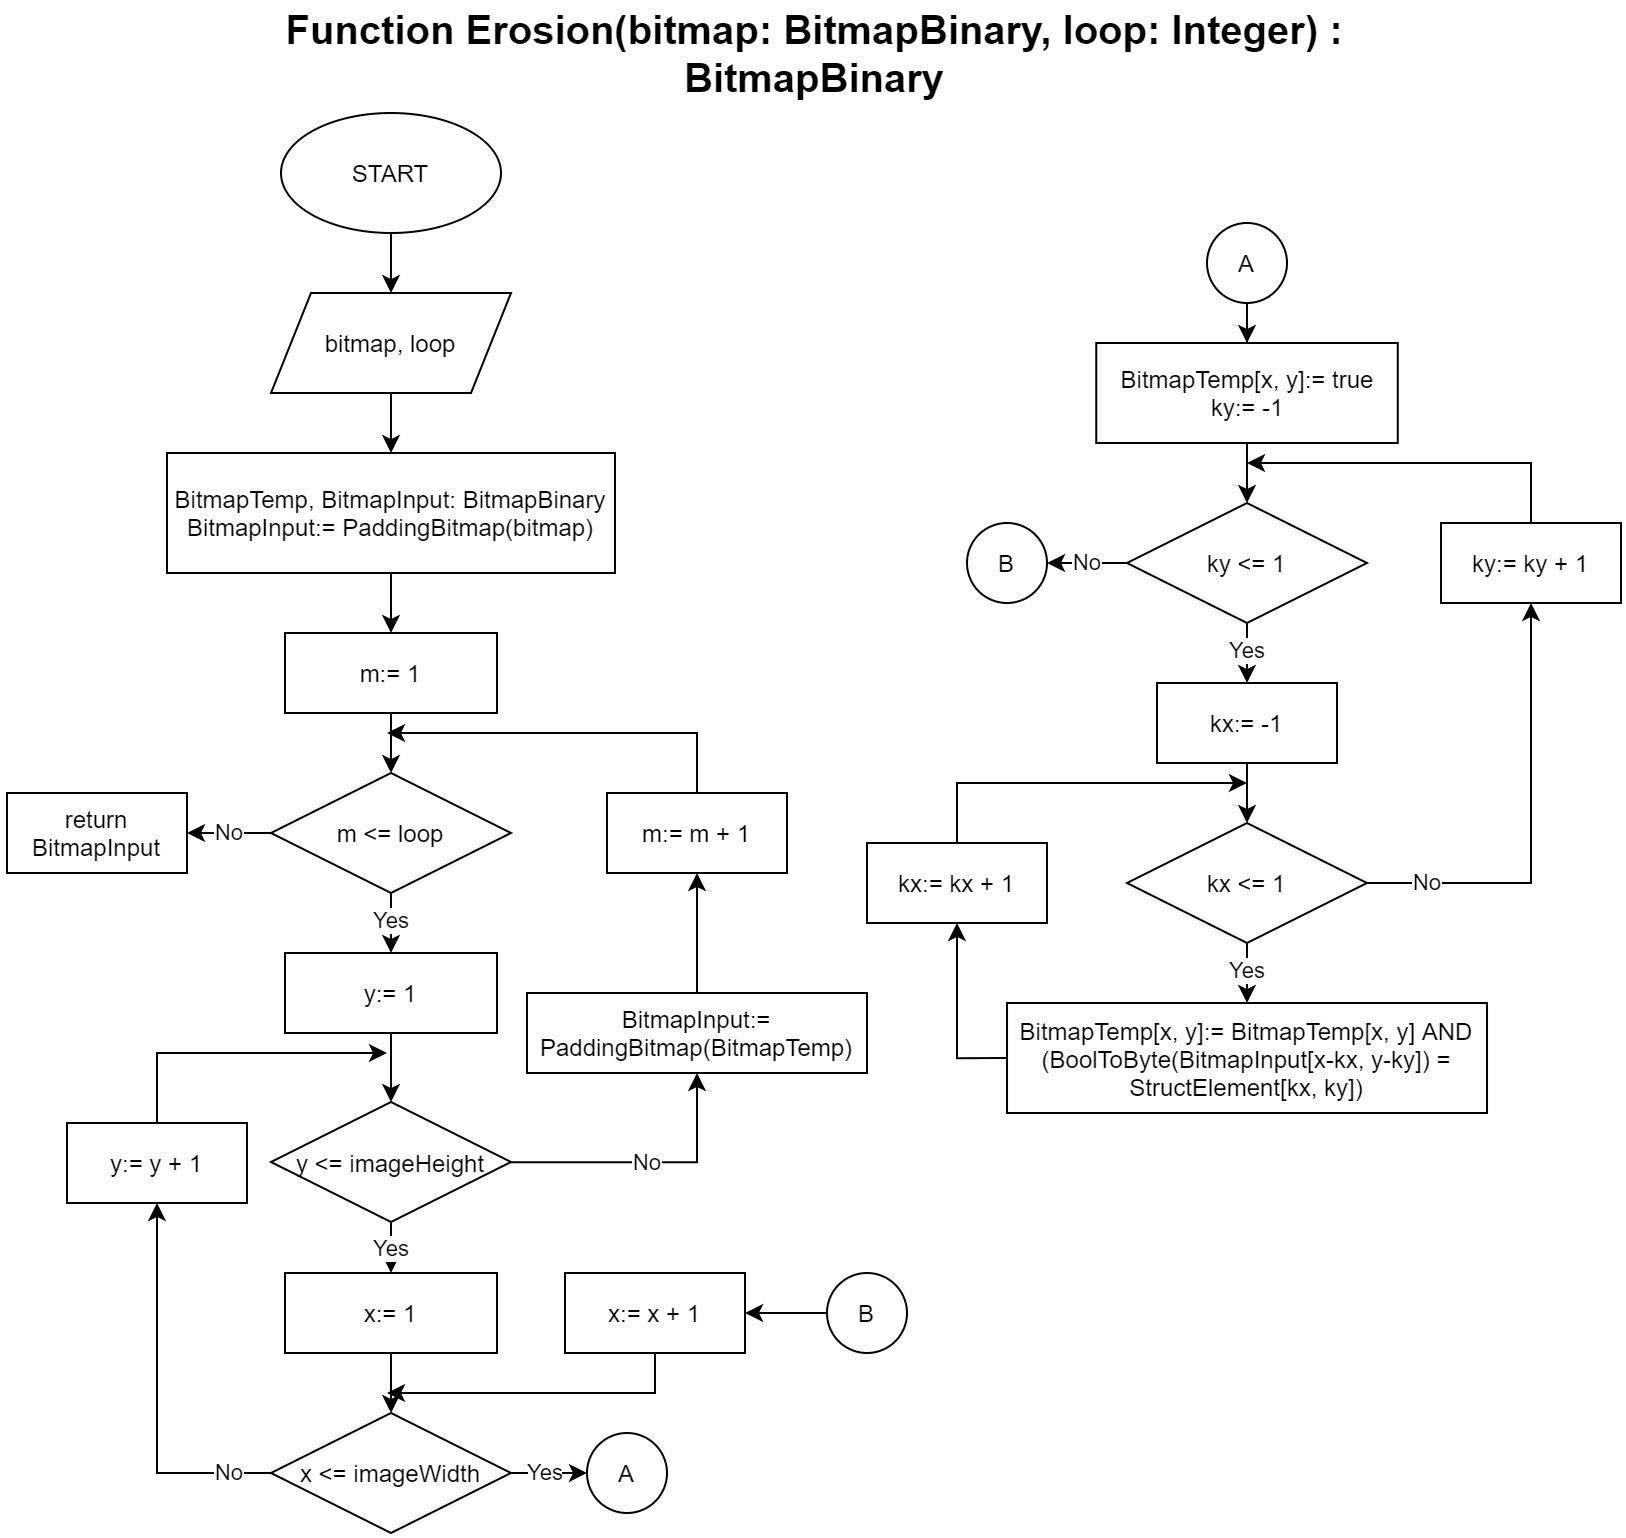

The diagram above was exported from draw.io. Its source (the exported page's mxGraphModel, read from the mxfile embedded in the PNG):
<mxGraphModel dx="1117" dy="710" grid="1" gridSize="10" guides="1" tooltips="1" connect="1" arrows="1" fold="1" page="1" pageScale="1" pageWidth="827" pageHeight="1169" math="0" shadow="0">
  <root>
    <mxCell id="0" />
    <mxCell id="1" parent="0" />
    <mxCell id="YBYTG0OZC2LlzV6yKOtZ-1" value="&lt;font style=&quot;font-size: 20px&quot;&gt;&lt;b&gt;Function Erosion(bitmap: BitmapBinary, loop: Integer) : BitmapBinary&lt;/b&gt;&lt;/font&gt;" style="text;html=1;strokeColor=none;fillColor=none;align=center;verticalAlign=middle;whiteSpace=wrap;rounded=0;" parent="1" vertex="1">
      <mxGeometry x="134" y="40" width="560" height="20" as="geometry" />
    </mxCell>
    <mxCell id="YBYTG0OZC2LlzV6yKOtZ-2" value="" style="edgeStyle=orthogonalEdgeStyle;rounded=0;orthogonalLoop=1;jettySize=auto;html=1;" parent="1" source="YBYTG0OZC2LlzV6yKOtZ-3" target="YBYTG0OZC2LlzV6yKOtZ-5" edge="1">
      <mxGeometry relative="1" as="geometry" />
    </mxCell>
    <mxCell id="YBYTG0OZC2LlzV6yKOtZ-3" value="START" style="ellipse;whiteSpace=wrap;html=1;" parent="1" vertex="1">
      <mxGeometry x="147" y="80" width="110" height="60" as="geometry" />
    </mxCell>
    <mxCell id="YBYTG0OZC2LlzV6yKOtZ-4" value="" style="edgeStyle=orthogonalEdgeStyle;rounded=0;orthogonalLoop=1;jettySize=auto;html=1;" parent="1" source="YBYTG0OZC2LlzV6yKOtZ-5" target="YBYTG0OZC2LlzV6yKOtZ-7" edge="1">
      <mxGeometry relative="1" as="geometry" />
    </mxCell>
    <mxCell id="YBYTG0OZC2LlzV6yKOtZ-5" value="bitmap, loop" style="shape=parallelogram;perimeter=parallelogramPerimeter;whiteSpace=wrap;html=1;fixedSize=1;" parent="1" vertex="1">
      <mxGeometry x="142" y="170" width="120" height="50" as="geometry" />
    </mxCell>
    <mxCell id="YBYTG0OZC2LlzV6yKOtZ-6" value="" style="edgeStyle=orthogonalEdgeStyle;rounded=0;orthogonalLoop=1;jettySize=auto;html=1;" parent="1" source="YBYTG0OZC2LlzV6yKOtZ-7" target="YBYTG0OZC2LlzV6yKOtZ-9" edge="1">
      <mxGeometry relative="1" as="geometry" />
    </mxCell>
    <mxCell id="YBYTG0OZC2LlzV6yKOtZ-7" value="BitmapTemp, BitmapInput: BitmapBinary&lt;br&gt;BitmapInput:= PaddingBitmap(bitmap)" style="rounded=0;whiteSpace=wrap;html=1;" parent="1" vertex="1">
      <mxGeometry x="90" y="250" width="224" height="60" as="geometry" />
    </mxCell>
    <mxCell id="YBYTG0OZC2LlzV6yKOtZ-8" value="" style="edgeStyle=orthogonalEdgeStyle;rounded=0;orthogonalLoop=1;jettySize=auto;html=1;" parent="1" source="YBYTG0OZC2LlzV6yKOtZ-9" target="YBYTG0OZC2LlzV6yKOtZ-13" edge="1">
      <mxGeometry relative="1" as="geometry" />
    </mxCell>
    <mxCell id="YBYTG0OZC2LlzV6yKOtZ-9" value="m:= 1" style="rounded=0;whiteSpace=wrap;html=1;" parent="1" vertex="1">
      <mxGeometry x="149" y="340" width="106" height="40" as="geometry" />
    </mxCell>
    <mxCell id="YBYTG0OZC2LlzV6yKOtZ-10" style="edgeStyle=orthogonalEdgeStyle;rounded=0;orthogonalLoop=1;jettySize=auto;html=1;exitX=0.5;exitY=1;exitDx=0;exitDy=0;" parent="1" source="YBYTG0OZC2LlzV6yKOtZ-9" target="YBYTG0OZC2LlzV6yKOtZ-9" edge="1">
      <mxGeometry relative="1" as="geometry" />
    </mxCell>
    <mxCell id="YBYTG0OZC2LlzV6yKOtZ-11" value="Yes" style="edgeStyle=orthogonalEdgeStyle;rounded=0;orthogonalLoop=1;jettySize=auto;html=1;" parent="1" source="YBYTG0OZC2LlzV6yKOtZ-13" target="YBYTG0OZC2LlzV6yKOtZ-15" edge="1">
      <mxGeometry relative="1" as="geometry" />
    </mxCell>
    <mxCell id="YBYTG0OZC2LlzV6yKOtZ-12" value="No" style="edgeStyle=orthogonalEdgeStyle;rounded=0;orthogonalLoop=1;jettySize=auto;html=1;" parent="1" source="YBYTG0OZC2LlzV6yKOtZ-13" target="YBYTG0OZC2LlzV6yKOtZ-29" edge="1">
      <mxGeometry relative="1" as="geometry">
        <mxPoint x="100" y="440" as="targetPoint" />
      </mxGeometry>
    </mxCell>
    <mxCell id="YBYTG0OZC2LlzV6yKOtZ-13" value="m &amp;lt;= loop" style="rhombus;whiteSpace=wrap;html=1;" parent="1" vertex="1">
      <mxGeometry x="142" y="410" width="120" height="60" as="geometry" />
    </mxCell>
    <mxCell id="YBYTG0OZC2LlzV6yKOtZ-14" value="" style="edgeStyle=orthogonalEdgeStyle;rounded=0;orthogonalLoop=1;jettySize=auto;html=1;" parent="1" source="YBYTG0OZC2LlzV6yKOtZ-15" target="YBYTG0OZC2LlzV6yKOtZ-18" edge="1">
      <mxGeometry relative="1" as="geometry" />
    </mxCell>
    <mxCell id="YBYTG0OZC2LlzV6yKOtZ-15" value="y:= 1" style="rounded=0;whiteSpace=wrap;html=1;" parent="1" vertex="1">
      <mxGeometry x="149" y="500" width="106" height="40" as="geometry" />
    </mxCell>
    <mxCell id="YBYTG0OZC2LlzV6yKOtZ-16" value="Yes" style="edgeStyle=orthogonalEdgeStyle;rounded=0;orthogonalLoop=1;jettySize=auto;html=1;" parent="1" source="YBYTG0OZC2LlzV6yKOtZ-18" target="YBYTG0OZC2LlzV6yKOtZ-20" edge="1">
      <mxGeometry relative="1" as="geometry" />
    </mxCell>
    <mxCell id="YBYTG0OZC2LlzV6yKOtZ-17" value="No" style="edgeStyle=orthogonalEdgeStyle;rounded=0;orthogonalLoop=1;jettySize=auto;html=1;entryX=0.5;entryY=1;entryDx=0;entryDy=0;" parent="1" source="YBYTG0OZC2LlzV6yKOtZ-18" target="YBYTG0OZC2LlzV6yKOtZ-31" edge="1">
      <mxGeometry relative="1" as="geometry">
        <mxPoint x="335" y="570" as="targetPoint" />
      </mxGeometry>
    </mxCell>
    <mxCell id="YBYTG0OZC2LlzV6yKOtZ-18" value="y &amp;lt;= imageHeight" style="rhombus;whiteSpace=wrap;html=1;" parent="1" vertex="1">
      <mxGeometry x="142" y="574.5" width="120" height="60" as="geometry" />
    </mxCell>
    <mxCell id="YBYTG0OZC2LlzV6yKOtZ-19" value="" style="edgeStyle=orthogonalEdgeStyle;rounded=0;orthogonalLoop=1;jettySize=auto;html=1;" parent="1" source="YBYTG0OZC2LlzV6yKOtZ-20" target="YBYTG0OZC2LlzV6yKOtZ-23" edge="1">
      <mxGeometry relative="1" as="geometry" />
    </mxCell>
    <mxCell id="YBYTG0OZC2LlzV6yKOtZ-20" value="x:= 1" style="rounded=0;whiteSpace=wrap;html=1;" parent="1" vertex="1">
      <mxGeometry x="149" y="660" width="106" height="40" as="geometry" />
    </mxCell>
    <mxCell id="YBYTG0OZC2LlzV6yKOtZ-21" value="Yes" style="edgeStyle=orthogonalEdgeStyle;rounded=0;orthogonalLoop=1;jettySize=auto;html=1;entryX=0;entryY=0.5;entryDx=0;entryDy=0;" parent="1" source="YBYTG0OZC2LlzV6yKOtZ-23" target="YBYTG0OZC2LlzV6yKOtZ-24" edge="1">
      <mxGeometry relative="1" as="geometry">
        <mxPoint x="300" y="760" as="targetPoint" />
      </mxGeometry>
    </mxCell>
    <mxCell id="YBYTG0OZC2LlzV6yKOtZ-22" value="No" style="edgeStyle=orthogonalEdgeStyle;rounded=0;orthogonalLoop=1;jettySize=auto;html=1;entryX=0.5;entryY=1;entryDx=0;entryDy=0;" parent="1" source="YBYTG0OZC2LlzV6yKOtZ-23" target="YBYTG0OZC2LlzV6yKOtZ-26" edge="1">
      <mxGeometry x="-0.7708" relative="1" as="geometry">
        <mxPoint x="90" y="630" as="targetPoint" />
        <mxPoint as="offset" />
      </mxGeometry>
    </mxCell>
    <mxCell id="YBYTG0OZC2LlzV6yKOtZ-23" value="x &amp;lt;= imageWidth" style="rhombus;whiteSpace=wrap;html=1;" parent="1" vertex="1">
      <mxGeometry x="142" y="730" width="120" height="60" as="geometry" />
    </mxCell>
    <mxCell id="YBYTG0OZC2LlzV6yKOtZ-24" value="A" style="ellipse;whiteSpace=wrap;html=1;aspect=fixed;" parent="1" vertex="1">
      <mxGeometry x="300" y="740" width="40" height="40" as="geometry" />
    </mxCell>
    <mxCell id="YBYTG0OZC2LlzV6yKOtZ-25" style="edgeStyle=orthogonalEdgeStyle;rounded=0;orthogonalLoop=1;jettySize=auto;html=1;" parent="1" source="YBYTG0OZC2LlzV6yKOtZ-26" edge="1">
      <mxGeometry relative="1" as="geometry">
        <mxPoint x="200" y="550" as="targetPoint" />
        <Array as="points">
          <mxPoint x="85" y="550" />
        </Array>
      </mxGeometry>
    </mxCell>
    <mxCell id="YBYTG0OZC2LlzV6yKOtZ-26" value="y:= y + 1" style="rounded=0;whiteSpace=wrap;html=1;" parent="1" vertex="1">
      <mxGeometry x="40" y="585" width="90" height="40" as="geometry" />
    </mxCell>
    <mxCell id="YBYTG0OZC2LlzV6yKOtZ-27" style="edgeStyle=orthogonalEdgeStyle;rounded=0;orthogonalLoop=1;jettySize=auto;html=1;" parent="1" source="YBYTG0OZC2LlzV6yKOtZ-28" edge="1">
      <mxGeometry relative="1" as="geometry">
        <mxPoint x="200" y="390" as="targetPoint" />
        <Array as="points">
          <mxPoint x="355" y="390" />
        </Array>
      </mxGeometry>
    </mxCell>
    <mxCell id="YBYTG0OZC2LlzV6yKOtZ-28" value="m:= m + 1" style="rounded=0;whiteSpace=wrap;html=1;" parent="1" vertex="1">
      <mxGeometry x="310" y="420" width="90" height="40" as="geometry" />
    </mxCell>
    <mxCell id="YBYTG0OZC2LlzV6yKOtZ-29" value="return BitmapInput" style="rounded=0;whiteSpace=wrap;html=1;" parent="1" vertex="1">
      <mxGeometry x="10" y="420" width="90" height="40" as="geometry" />
    </mxCell>
    <mxCell id="YBYTG0OZC2LlzV6yKOtZ-30" style="edgeStyle=orthogonalEdgeStyle;rounded=0;orthogonalLoop=1;jettySize=auto;html=1;entryX=0.5;entryY=1;entryDx=0;entryDy=0;" parent="1" source="YBYTG0OZC2LlzV6yKOtZ-31" target="YBYTG0OZC2LlzV6yKOtZ-28" edge="1">
      <mxGeometry relative="1" as="geometry" />
    </mxCell>
    <mxCell id="YBYTG0OZC2LlzV6yKOtZ-31" value="BitmapInput:= PaddingBitmap(BitmapTemp)" style="rounded=0;whiteSpace=wrap;html=1;" parent="1" vertex="1">
      <mxGeometry x="270" y="520" width="170" height="40" as="geometry" />
    </mxCell>
    <mxCell id="YBYTG0OZC2LlzV6yKOtZ-32" value="" style="edgeStyle=orthogonalEdgeStyle;rounded=0;orthogonalLoop=1;jettySize=auto;html=1;" parent="1" source="YBYTG0OZC2LlzV6yKOtZ-33" target="YBYTG0OZC2LlzV6yKOtZ-35" edge="1">
      <mxGeometry relative="1" as="geometry" />
    </mxCell>
    <mxCell id="YBYTG0OZC2LlzV6yKOtZ-33" value="A" style="ellipse;whiteSpace=wrap;html=1;aspect=fixed;" parent="1" vertex="1">
      <mxGeometry x="610" y="135" width="40" height="40" as="geometry" />
    </mxCell>
    <mxCell id="YBYTG0OZC2LlzV6yKOtZ-34" value="" style="edgeStyle=orthogonalEdgeStyle;rounded=0;orthogonalLoop=1;jettySize=auto;html=1;" parent="1" source="YBYTG0OZC2LlzV6yKOtZ-35" target="YBYTG0OZC2LlzV6yKOtZ-38" edge="1">
      <mxGeometry relative="1" as="geometry" />
    </mxCell>
    <mxCell id="YBYTG0OZC2LlzV6yKOtZ-35" value="BitmapTemp[x, y]:= true&lt;br&gt;ky:= -1" style="rounded=0;whiteSpace=wrap;html=1;" parent="1" vertex="1">
      <mxGeometry x="554.63" y="195" width="150.75" height="50" as="geometry" />
    </mxCell>
    <mxCell id="YBYTG0OZC2LlzV6yKOtZ-36" value="Yes" style="edgeStyle=orthogonalEdgeStyle;rounded=0;orthogonalLoop=1;jettySize=auto;html=1;" parent="1" source="YBYTG0OZC2LlzV6yKOtZ-38" target="YBYTG0OZC2LlzV6yKOtZ-40" edge="1">
      <mxGeometry relative="1" as="geometry" />
    </mxCell>
    <mxCell id="YBYTG0OZC2LlzV6yKOtZ-37" value="No" style="edgeStyle=orthogonalEdgeStyle;rounded=0;orthogonalLoop=1;jettySize=auto;html=1;entryX=1;entryY=0.5;entryDx=0;entryDy=0;" parent="1" source="YBYTG0OZC2LlzV6yKOtZ-38" target="YBYTG0OZC2LlzV6yKOtZ-50" edge="1">
      <mxGeometry relative="1" as="geometry">
        <mxPoint x="530" y="305" as="targetPoint" />
      </mxGeometry>
    </mxCell>
    <mxCell id="YBYTG0OZC2LlzV6yKOtZ-38" value="ky &amp;lt;= 1" style="rhombus;whiteSpace=wrap;html=1;" parent="1" vertex="1">
      <mxGeometry x="570" y="275" width="120" height="60" as="geometry" />
    </mxCell>
    <mxCell id="YBYTG0OZC2LlzV6yKOtZ-39" value="" style="edgeStyle=orthogonalEdgeStyle;rounded=0;orthogonalLoop=1;jettySize=auto;html=1;" parent="1" source="YBYTG0OZC2LlzV6yKOtZ-40" target="YBYTG0OZC2LlzV6yKOtZ-43" edge="1">
      <mxGeometry relative="1" as="geometry" />
    </mxCell>
    <mxCell id="YBYTG0OZC2LlzV6yKOtZ-40" value="kx:= -1" style="rounded=0;whiteSpace=wrap;html=1;" parent="1" vertex="1">
      <mxGeometry x="585" y="365" width="90" height="40" as="geometry" />
    </mxCell>
    <mxCell id="YBYTG0OZC2LlzV6yKOtZ-41" value="Yes" style="edgeStyle=orthogonalEdgeStyle;rounded=0;orthogonalLoop=1;jettySize=auto;html=1;" parent="1" source="YBYTG0OZC2LlzV6yKOtZ-43" target="YBYTG0OZC2LlzV6yKOtZ-44" edge="1">
      <mxGeometry relative="1" as="geometry" />
    </mxCell>
    <mxCell id="YBYTG0OZC2LlzV6yKOtZ-42" value="No" style="edgeStyle=orthogonalEdgeStyle;rounded=0;orthogonalLoop=1;jettySize=auto;html=1;entryX=0.5;entryY=1;entryDx=0;entryDy=0;" parent="1" source="YBYTG0OZC2LlzV6yKOtZ-43" target="YBYTG0OZC2LlzV6yKOtZ-49" edge="1">
      <mxGeometry x="-0.7297" relative="1" as="geometry">
        <mxPoint as="offset" />
      </mxGeometry>
    </mxCell>
    <mxCell id="YBYTG0OZC2LlzV6yKOtZ-43" value="kx &amp;lt;= 1" style="rhombus;whiteSpace=wrap;html=1;" parent="1" vertex="1">
      <mxGeometry x="570" y="435" width="120" height="60" as="geometry" />
    </mxCell>
    <mxCell id="YBYTG0OZC2LlzV6yKOtZ-44" value="BitmapTemp[x, y]:= BitmapTemp[x, y] &lt;span class=&quot;pl-k&quot;&gt;AND&lt;/span&gt; (BoolToByte(BitmapInput[x-kx, y-ky]) = StructElement[kx, ky])" style="whiteSpace=wrap;html=1;verticalAlign=middle;" parent="1" vertex="1">
      <mxGeometry x="510.01" y="525" width="240" height="55" as="geometry" />
    </mxCell>
    <mxCell id="YBYTG0OZC2LlzV6yKOtZ-45" style="edgeStyle=orthogonalEdgeStyle;rounded=0;orthogonalLoop=1;jettySize=auto;html=1;entryX=0.5;entryY=1;entryDx=0;entryDy=0;exitX=0;exitY=0.5;exitDx=0;exitDy=0;" parent="1" source="YBYTG0OZC2LlzV6yKOtZ-44" target="YBYTG0OZC2LlzV6yKOtZ-47" edge="1">
      <mxGeometry relative="1" as="geometry">
        <mxPoint x="470" y="485" as="targetPoint" />
        <mxPoint x="585.01" y="639.5172413793105" as="sourcePoint" />
      </mxGeometry>
    </mxCell>
    <mxCell id="YBYTG0OZC2LlzV6yKOtZ-46" style="edgeStyle=orthogonalEdgeStyle;rounded=0;orthogonalLoop=1;jettySize=auto;html=1;" parent="1" source="YBYTG0OZC2LlzV6yKOtZ-47" edge="1">
      <mxGeometry relative="1" as="geometry">
        <mxPoint x="630" y="415" as="targetPoint" />
        <Array as="points">
          <mxPoint x="485" y="415" />
        </Array>
      </mxGeometry>
    </mxCell>
    <mxCell id="YBYTG0OZC2LlzV6yKOtZ-47" value="kx:= kx + 1" style="rounded=0;whiteSpace=wrap;html=1;" parent="1" vertex="1">
      <mxGeometry x="440" y="445" width="90" height="40" as="geometry" />
    </mxCell>
    <mxCell id="YBYTG0OZC2LlzV6yKOtZ-48" style="edgeStyle=orthogonalEdgeStyle;rounded=0;orthogonalLoop=1;jettySize=auto;html=1;" parent="1" source="YBYTG0OZC2LlzV6yKOtZ-49" edge="1">
      <mxGeometry relative="1" as="geometry">
        <mxPoint x="630" y="255" as="targetPoint" />
        <Array as="points">
          <mxPoint x="772" y="255" />
        </Array>
      </mxGeometry>
    </mxCell>
    <mxCell id="YBYTG0OZC2LlzV6yKOtZ-49" value="ky:= ky + 1" style="rounded=0;whiteSpace=wrap;html=1;" parent="1" vertex="1">
      <mxGeometry x="727" y="285" width="90" height="40" as="geometry" />
    </mxCell>
    <mxCell id="YBYTG0OZC2LlzV6yKOtZ-50" value="B" style="ellipse;whiteSpace=wrap;html=1;aspect=fixed;" parent="1" vertex="1">
      <mxGeometry x="490" y="285" width="40" height="40" as="geometry" />
    </mxCell>
    <mxCell id="YBYTG0OZC2LlzV6yKOtZ-51" value="" style="edgeStyle=orthogonalEdgeStyle;rounded=0;orthogonalLoop=1;jettySize=auto;html=1;" parent="1" source="YBYTG0OZC2LlzV6yKOtZ-52" target="YBYTG0OZC2LlzV6yKOtZ-54" edge="1">
      <mxGeometry relative="1" as="geometry" />
    </mxCell>
    <mxCell id="YBYTG0OZC2LlzV6yKOtZ-52" value="B" style="ellipse;whiteSpace=wrap;html=1;aspect=fixed;" parent="1" vertex="1">
      <mxGeometry x="420" y="660" width="40" height="40" as="geometry" />
    </mxCell>
    <mxCell id="YBYTG0OZC2LlzV6yKOtZ-53" style="edgeStyle=orthogonalEdgeStyle;rounded=0;orthogonalLoop=1;jettySize=auto;html=1;" parent="1" source="YBYTG0OZC2LlzV6yKOtZ-54" edge="1">
      <mxGeometry relative="1" as="geometry">
        <mxPoint x="200" y="720" as="targetPoint" />
        <Array as="points">
          <mxPoint x="334" y="720" />
        </Array>
      </mxGeometry>
    </mxCell>
    <mxCell id="YBYTG0OZC2LlzV6yKOtZ-54" value="x:= x + 1" style="rounded=0;whiteSpace=wrap;html=1;" parent="1" vertex="1">
      <mxGeometry x="289" y="660" width="90" height="40" as="geometry" />
    </mxCell>
  </root>
</mxGraphModel>